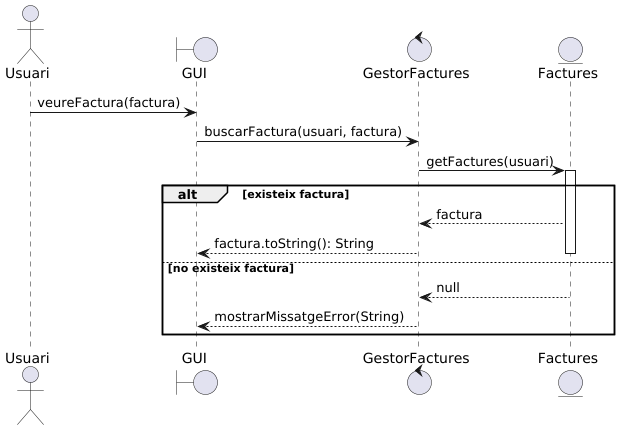

The diagram above was rendered by PlantUML. Its source (embedded in the PNG):
@startuml
'https://plantuml.com/sequence-diagram

actor Usuari as U
boundary GUI
control GestorFactures as GF
entity Factures as F

U -> GUI: veureFactura(factura)
GUI -> GF: buscarFactura(usuari, factura)
GF -> F: getFactures(usuari)

alt existeix factura
   activate F
   F --> GF: factura
   GF --> GUI: factura.toString(): String
   deactivate F
else no existeix factura
   F --> GF: null
   GF --> GUI: mostrarMissatgeError(String)
end

@enduml